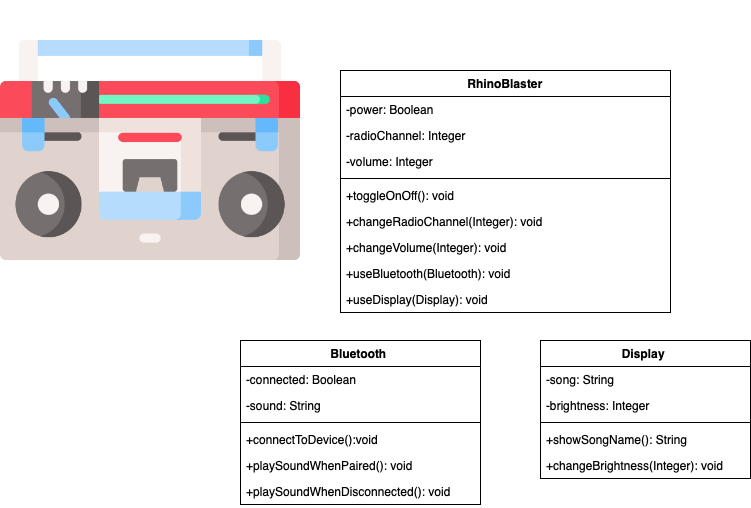

The diagram above was exported from draw.io. Its source (the exported page's mxGraphModel, read from the mxfile embedded in the PNG):
<mxGraphModel dx="946" dy="662" grid="1" gridSize="10" guides="1" tooltips="1" connect="1" arrows="1" fold="1" page="1" pageScale="1" pageWidth="850" pageHeight="1100" math="0" shadow="0">
  <root>
    <mxCell id="0" />
    <mxCell id="1" parent="0" />
    <mxCell id="6fBAt4WH3vRLyM-XSs2p-1" value="" style="shape=image;verticalLabelPosition=bottom;labelBackgroundColor=#ffffff;verticalAlign=top;aspect=fixed;imageAspect=0;image=data:image/png,(base64 omitted: 22216 chars);" parent="1" vertex="1">
      <mxGeometry width="300" height="300" as="geometry" />
    </mxCell>
    <mxCell id="6fBAt4WH3vRLyM-XSs2p-2" value="RhinoBlaster" style="swimlane;fontStyle=1;align=center;verticalAlign=top;childLayout=stackLayout;horizontal=1;startSize=26;horizontalStack=0;resizeParent=1;resizeParentMax=0;resizeLast=0;collapsible=1;marginBottom=0;" parent="1" vertex="1">
      <mxGeometry x="340" y="70" width="330" height="242" as="geometry" />
    </mxCell>
    <mxCell id="6fBAt4WH3vRLyM-XSs2p-3" value="-power: Boolean" style="text;strokeColor=none;fillColor=none;align=left;verticalAlign=top;spacingLeft=4;spacingRight=4;overflow=hidden;rotatable=0;points=[[0,0.5],[1,0.5]];portConstraint=eastwest;" parent="6fBAt4WH3vRLyM-XSs2p-2" vertex="1">
      <mxGeometry y="26" width="330" height="26" as="geometry" />
    </mxCell>
    <mxCell id="6fBAt4WH3vRLyM-XSs2p-6" value="-radioChannel: Integer " style="text;strokeColor=none;fillColor=none;align=left;verticalAlign=top;spacingLeft=4;spacingRight=4;overflow=hidden;rotatable=0;points=[[0,0.5],[1,0.5]];portConstraint=eastwest;" parent="6fBAt4WH3vRLyM-XSs2p-2" vertex="1">
      <mxGeometry y="52" width="330" height="26" as="geometry" />
    </mxCell>
    <mxCell id="6fBAt4WH3vRLyM-XSs2p-7" value="-volume: Integer " style="text;strokeColor=none;fillColor=none;align=left;verticalAlign=top;spacingLeft=4;spacingRight=4;overflow=hidden;rotatable=0;points=[[0,0.5],[1,0.5]];portConstraint=eastwest;" parent="6fBAt4WH3vRLyM-XSs2p-2" vertex="1">
      <mxGeometry y="78" width="330" height="26" as="geometry" />
    </mxCell>
    <mxCell id="6fBAt4WH3vRLyM-XSs2p-4" value="" style="line;strokeWidth=1;fillColor=none;align=left;verticalAlign=middle;spacingTop=-1;spacingLeft=3;spacingRight=3;rotatable=0;labelPosition=right;points=[];portConstraint=eastwest;" parent="6fBAt4WH3vRLyM-XSs2p-2" vertex="1">
      <mxGeometry y="104" width="330" height="8" as="geometry" />
    </mxCell>
    <mxCell id="6fBAt4WH3vRLyM-XSs2p-5" value="+toggleOnOff(): void &#10;" style="text;strokeColor=none;fillColor=none;align=left;verticalAlign=top;spacingLeft=4;spacingRight=4;overflow=hidden;rotatable=0;points=[[0,0.5],[1,0.5]];portConstraint=eastwest;" parent="6fBAt4WH3vRLyM-XSs2p-2" vertex="1">
      <mxGeometry y="112" width="330" height="26" as="geometry" />
    </mxCell>
    <mxCell id="6fBAt4WH3vRLyM-XSs2p-9" value="+changeRadioChannel(Integer): void " style="text;strokeColor=none;fillColor=none;align=left;verticalAlign=top;spacingLeft=4;spacingRight=4;overflow=hidden;rotatable=0;points=[[0,0.5],[1,0.5]];portConstraint=eastwest;" parent="6fBAt4WH3vRLyM-XSs2p-2" vertex="1">
      <mxGeometry y="138" width="330" height="26" as="geometry" />
    </mxCell>
    <mxCell id="6fBAt4WH3vRLyM-XSs2p-10" value="+changeVolume(Integer): void " style="text;strokeColor=none;fillColor=none;align=left;verticalAlign=top;spacingLeft=4;spacingRight=4;overflow=hidden;rotatable=0;points=[[0,0.5],[1,0.5]];portConstraint=eastwest;" parent="6fBAt4WH3vRLyM-XSs2p-2" vertex="1">
      <mxGeometry y="164" width="330" height="26" as="geometry" />
    </mxCell>
    <mxCell id="6fBAt4WH3vRLyM-XSs2p-18" value="+useBluetooth(Bluetooth): void " style="text;strokeColor=none;fillColor=none;align=left;verticalAlign=top;spacingLeft=4;spacingRight=4;overflow=hidden;rotatable=0;points=[[0,0.5],[1,0.5]];portConstraint=eastwest;" parent="6fBAt4WH3vRLyM-XSs2p-2" vertex="1">
      <mxGeometry y="190" width="330" height="26" as="geometry" />
    </mxCell>
    <mxCell id="6fBAt4WH3vRLyM-XSs2p-26" value="+useDisplay(Display): void " style="text;strokeColor=none;fillColor=none;align=left;verticalAlign=top;spacingLeft=4;spacingRight=4;overflow=hidden;rotatable=0;points=[[0,0.5],[1,0.5]];portConstraint=eastwest;" parent="6fBAt4WH3vRLyM-XSs2p-2" vertex="1">
      <mxGeometry y="216" width="330" height="26" as="geometry" />
    </mxCell>
    <mxCell id="6fBAt4WH3vRLyM-XSs2p-11" value="Bluetooth " style="swimlane;fontStyle=1;align=center;verticalAlign=top;childLayout=stackLayout;horizontal=1;startSize=26;horizontalStack=0;resizeParent=1;resizeParentMax=0;resizeLast=0;collapsible=1;marginBottom=0;" parent="1" vertex="1">
      <mxGeometry x="240" y="340" width="240" height="164" as="geometry" />
    </mxCell>
    <mxCell id="6fBAt4WH3vRLyM-XSs2p-12" value="-connected: Boolean " style="text;strokeColor=none;fillColor=none;align=left;verticalAlign=top;spacingLeft=4;spacingRight=4;overflow=hidden;rotatable=0;points=[[0,0.5],[1,0.5]];portConstraint=eastwest;" parent="6fBAt4WH3vRLyM-XSs2p-11" vertex="1">
      <mxGeometry y="26" width="240" height="26" as="geometry" />
    </mxCell>
    <mxCell id="6fBAt4WH3vRLyM-XSs2p-15" value="-sound: String" style="text;strokeColor=none;fillColor=none;align=left;verticalAlign=top;spacingLeft=4;spacingRight=4;overflow=hidden;rotatable=0;points=[[0,0.5],[1,0.5]];portConstraint=eastwest;" parent="6fBAt4WH3vRLyM-XSs2p-11" vertex="1">
      <mxGeometry y="52" width="240" height="26" as="geometry" />
    </mxCell>
    <mxCell id="6fBAt4WH3vRLyM-XSs2p-13" value="" style="line;strokeWidth=1;fillColor=none;align=left;verticalAlign=middle;spacingTop=-1;spacingLeft=3;spacingRight=3;rotatable=0;labelPosition=right;points=[];portConstraint=eastwest;" parent="6fBAt4WH3vRLyM-XSs2p-11" vertex="1">
      <mxGeometry y="78" width="240" height="8" as="geometry" />
    </mxCell>
    <mxCell id="6fBAt4WH3vRLyM-XSs2p-14" value="+connectToDevice():void " style="text;strokeColor=none;fillColor=none;align=left;verticalAlign=top;spacingLeft=4;spacingRight=4;overflow=hidden;rotatable=0;points=[[0,0.5],[1,0.5]];portConstraint=eastwest;" parent="6fBAt4WH3vRLyM-XSs2p-11" vertex="1">
      <mxGeometry y="86" width="240" height="26" as="geometry" />
    </mxCell>
    <mxCell id="6fBAt4WH3vRLyM-XSs2p-16" value="+playSoundWhenPaired(): void " style="text;strokeColor=none;fillColor=none;align=left;verticalAlign=top;spacingLeft=4;spacingRight=4;overflow=hidden;rotatable=0;points=[[0,0.5],[1,0.5]];portConstraint=eastwest;" parent="6fBAt4WH3vRLyM-XSs2p-11" vertex="1">
      <mxGeometry y="112" width="240" height="26" as="geometry" />
    </mxCell>
    <mxCell id="6fBAt4WH3vRLyM-XSs2p-17" value="+playSoundWhenDisconnected(): void " style="text;strokeColor=none;fillColor=none;align=left;verticalAlign=top;spacingLeft=4;spacingRight=4;overflow=hidden;rotatable=0;points=[[0,0.5],[1,0.5]];portConstraint=eastwest;" parent="6fBAt4WH3vRLyM-XSs2p-11" vertex="1">
      <mxGeometry y="138" width="240" height="26" as="geometry" />
    </mxCell>
    <mxCell id="6fBAt4WH3vRLyM-XSs2p-19" value="Display " style="swimlane;fontStyle=1;align=center;verticalAlign=top;childLayout=stackLayout;horizontal=1;startSize=26;horizontalStack=0;resizeParent=1;resizeParentMax=0;resizeLast=0;collapsible=1;marginBottom=0;" parent="1" vertex="1">
      <mxGeometry x="540" y="340" width="210" height="138" as="geometry" />
    </mxCell>
    <mxCell id="6fBAt4WH3vRLyM-XSs2p-20" value="-song: String" style="text;strokeColor=none;fillColor=none;align=left;verticalAlign=top;spacingLeft=4;spacingRight=4;overflow=hidden;rotatable=0;points=[[0,0.5],[1,0.5]];portConstraint=eastwest;" parent="6fBAt4WH3vRLyM-XSs2p-19" vertex="1">
      <mxGeometry y="26" width="210" height="26" as="geometry" />
    </mxCell>
    <mxCell id="6fBAt4WH3vRLyM-XSs2p-24" value="-brightness: Integer " style="text;strokeColor=none;fillColor=none;align=left;verticalAlign=top;spacingLeft=4;spacingRight=4;overflow=hidden;rotatable=0;points=[[0,0.5],[1,0.5]];portConstraint=eastwest;" parent="6fBAt4WH3vRLyM-XSs2p-19" vertex="1">
      <mxGeometry y="52" width="210" height="26" as="geometry" />
    </mxCell>
    <mxCell id="6fBAt4WH3vRLyM-XSs2p-21" value="" style="line;strokeWidth=1;fillColor=none;align=left;verticalAlign=middle;spacingTop=-1;spacingLeft=3;spacingRight=3;rotatable=0;labelPosition=right;points=[];portConstraint=eastwest;" parent="6fBAt4WH3vRLyM-XSs2p-19" vertex="1">
      <mxGeometry y="78" width="210" height="8" as="geometry" />
    </mxCell>
    <mxCell id="6fBAt4WH3vRLyM-XSs2p-22" value="+showSongName(): String " style="text;strokeColor=none;fillColor=none;align=left;verticalAlign=top;spacingLeft=4;spacingRight=4;overflow=hidden;rotatable=0;points=[[0,0.5],[1,0.5]];portConstraint=eastwest;" parent="6fBAt4WH3vRLyM-XSs2p-19" vertex="1">
      <mxGeometry y="86" width="210" height="26" as="geometry" />
    </mxCell>
    <mxCell id="6fBAt4WH3vRLyM-XSs2p-25" value="+changeBrightness(Integer): void" style="text;strokeColor=none;fillColor=none;align=left;verticalAlign=top;spacingLeft=4;spacingRight=4;overflow=hidden;rotatable=0;points=[[0,0.5],[1,0.5]];portConstraint=eastwest;" parent="6fBAt4WH3vRLyM-XSs2p-19" vertex="1">
      <mxGeometry y="112" width="210" height="26" as="geometry" />
    </mxCell>
  </root>
</mxGraphModel>